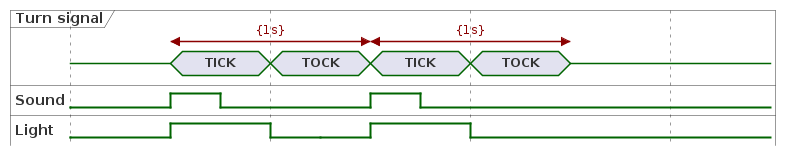

The diagram above was rendered by PlantUML. Its source (embedded in the PNG):
@startuml

hide time-axis
scale 100 as 200 pixels
concise "Turn signal" as turn
binary "Sound" as sound
binary "Light" as light

@0
turn is {-}
sound is LOW
light is LOW

@50
@50 <-> @+100 : {1s}
turn is "TICK"
sound is HIGH
light is HIGH

@75
sound is LOW

@100
turn is "TOCK"
light is LOW

@125
light is LOW

@150
@150 <-> @+100 : {1s}
turn is "TICK"
sound is HIGH
light is HIGH

@175
sound is LOW

@200
turn is "TOCK"
light is LOW

@250
turn is {-}

@enduml